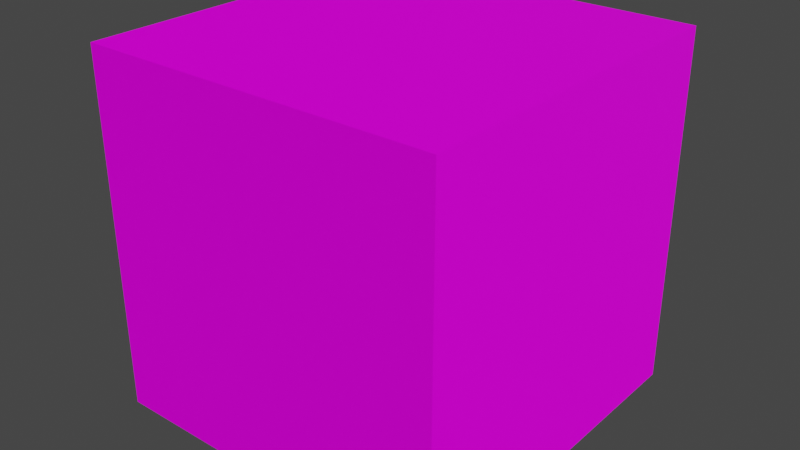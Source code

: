 # Source: Cube.blend  (saved by Blender 2.82.7; exported with 4.5.12 LTS)
import bpy
from mathutils import Matrix  # noqa: F401  (used for matrix-valued properties, if any)

bpy.ops.wm.read_factory_settings(use_empty=True)
scene = bpy.context.scene
scene.name = 'Scene'

# ---- collections
col_collection = bpy.data.collections.new('Collection'); scene.collection.children.link(col_collection)

# ---- images (referenced by path relative to the original .blend; pixels are not part of the script)
import os
ASSET_DIR = os.environ.get("B2B_ASSET_DIR", "")  # directory of the original .blend (textures are referenced by path, not embedded)
HERE = os.path.dirname(os.path.abspath(__file__))  # packed textures are extracted next to this script under _unpacked/

def load_image(name, relpath, width, height, colorspace="sRGB"):
    """Load a texture the original file referenced (path relative to the .blend, or extracted next to this script)."""
    p = next((c for c in (os.path.join(HERE, relpath), os.path.join(ASSET_DIR, relpath)) if relpath and os.path.exists(c)), "")
    if p:
        img = bpy.data.images.load(p, check_existing=True)
        img.name = name
    else:  # same state as the original file: an image datablock whose file is absent (Cycles renders it pink)
        img = bpy.data.images.new(name, width, height)
        img.source = "FILE"
        img.filepath = "//" + (relpath or name)
    img.colorspace_settings.name = colorspace
    return img
img_tiles_normal_png_001 = load_image('tiles_normal.png.001', 'tiles_normal.png', 1024, 1024, 'sRGB')
img_tiles_texture_png_002 = load_image('tiles_texture.png.002', 'tiles_texture.png', 1024, 1024, 'sRGB')
img_tiles_specular_png = load_image('tiles_specular.png', 'tiles_specular.png', 1024, 1024, 'sRGB')

# ---- materials (node trees are filled in below, after node groups)
mat_material_001 = bpy.data.materials.new('Material.001')
mat_material_001.use_transparent_shadow = False

# ---- material node trees
mat_material_001.use_nodes = True; mat_material_001.node_tree.nodes.clear()
_N = mat_material_001.node_tree.nodes; _L = mat_material_001.node_tree.links
n0 = _N.new('ShaderNodeOutputMaterial'); n0.name = 'Material Output'; n0.location = (224, 248)
n1 = _N.new('ShaderNodeBsdfPrincipled'); n1.name = 'Principled BSDF'; n1.location = (-66, 248)
n1.distribution = 'GGX'
n1.subsurface_method = 'BURLEY'
n1.inputs[2].default_value = 0.0
n1.inputs[3].default_value = 1.45
n1.inputs[20].default_value = 0.0
n1.inputs[27].default_value = (0.0, 0.0, 0.0, 1.0)
n1.inputs[28].default_value = 1.0
n2 = _N.new('ShaderNodeTexImage'); n2.name = 'Image Texture.002'; n2.location = (-516, -281)
n2.image = img_tiles_normal_png_001
n3 = _N.new('ShaderNodeTexImage'); n3.name = 'Image Texture.001'; n3.location = (-520, 262)
n3.image = img_tiles_texture_png_002
n4 = _N.new('ShaderNodeTexImage'); n4.name = 'Image Texture.003'; n4.location = (-538, -17)
n4.image = img_tiles_specular_png
_L.new(n3.outputs[0], n1.inputs[0])
_L.new(n1.outputs[0], n0.inputs[0])
_L.new(n2.outputs[0], n1.inputs[5])
_L.new(n4.outputs[0], n1.inputs[13])
n0.is_active_output = True

# ---- world
world_world = bpy.data.worlds.new('World'); scene.world = world_world
world_world.use_nodes = True; world_world.node_tree.nodes.clear()
_N = world_world.node_tree.nodes; _L = world_world.node_tree.links
n0 = _N.new('ShaderNodeOutputWorld'); n0.name = 'World Output'; n0.location = (300, 300)
n1 = _N.new('ShaderNodeBackground'); n1.name = 'Background'; n1.location = (10, 300)
n1.inputs[0].default_value = (0.05088, 0.05088, 0.05088, 1.0)
_L.new(n1.outputs[0], n0.inputs[0])
n0.is_active_output = True
world_world.color = (0.05088, 0.05088, 0.05088)
world_world.use_sun_shadow = False
world_world.sun_shadow_jitter_overblur = 0.0

# ---- meshes
me_cube = bpy.data.meshes.new('Cube')
me_cube.from_pydata([(1.0, 1.0, 1.0), (1.0, 1.0, -1.0), (1.0, -1.0, 1.0), (1.0, -1.0, -1.0), (-1.0, 1.0, 1.0), (-1.0, 1.0, -1.0), (-1.0, -1.0, 1.0), (-1.0, -1.0, -1.0)], [], [(0, 4, 6, 2), (3, 2, 6, 7), (7, 6, 4, 5), (5, 1, 3, 7), (1, 0, 2, 3), (5, 4, 0, 1)])
_uv = me_cube.uv_layers.new(name='UVMap')
_uv.uv.foreach_set('vector', [9.998e-05, 0.0001003, 0.9999, 9.998e-05, 0.9999, 0.9999, 0.0001001, 0.9999, 9.998e-05, 0.9999, 0.0001001, 9.998e-05, 0.9999, 0.0001001, 0.9999, 0.9999, 0.9999, 0.0001001, 0.9999, 0.9999, 9.998e-05, 0.9999, 0.0001001, 9.998e-05, 9.998e-05, 0.0001001, 0.9999, 9.998e-05, 0.9999, 0.9999, 0.0001, 0.9999, 9.998e-05, 0.9999, 0.0001001, 9.998e-05, 0.9999, 0.0001001, 0.9999, 0.9999, 0.9999, 0.0001001, 0.9999, 0.9999, 9.998e-05, 0.9999, 0.0001001, 9.998e-05])
me_cube.materials.append(mat_material_001)
me_cube.use_remesh_preserve_volume = False
me_cube.use_remesh_preserve_attributes = False
me_cube.use_mirror_vertex_groups = False
me_cube.update()

# ---- objects
ob_cube = bpy.data.objects.new('Cube', me_cube)

# ---- transforms, parenting, visibility, modifiers, constraints
ob_cube.location = (0.0, 0.0, 0.0)
ob_cube.lock_rotations_4d = False
ob_cube.empty_display_type = 'ARROWS'
ob_cube.lineart.crease_threshold = 0.0

# ---- collection membership
col_collection.objects.link(ob_cube)

# ---- scene / render settings (as saved in the file)
scene.frame_start = 1; scene.frame_end = 250; scene.frame_set(1)
scene.render.engine = 'BLENDER_EEVEE_NEXT'
scene.cycles.use_denoising = False
scene.cycles.samples = 128
scene.cycles.sampling_pattern = 'TABULATED_SOBOL'
scene.cycles.use_adaptive_sampling = False
scene.cycles.use_light_tree = False
scene.view_settings.view_transform = 'Filmic'
bpy.context.view_layer.update()

# ---- added for rendering (the .blend has no active camera and no usable light): camera, sun
cam_auto = bpy.data.cameras.new('AutoCamera')
cam_auto.lens = 50.0
cam_auto.sensor_width = 36.0
cam_auto.clip_end = 1000.0
ob_auto_camera = bpy.data.objects.new('AutoCamera', cam_auto)
scene.collection.objects.link(ob_auto_camera)
ob_auto_camera.location = (3.20507, -3.84609, 2.56406)
ob_auto_camera.rotation_euler = (1.09748, -7.21219e-08, 0.694738)
scene.camera = ob_auto_camera
light_auto_sun = bpy.data.lights.new('AutoSun', 'SUN')
light_auto_sun.energy = 3.0
light_auto_sun.angle = 0.0523599
ob_auto_sun = bpy.data.objects.new('AutoSun', light_auto_sun)
scene.collection.objects.link(ob_auto_sun)
ob_auto_sun.rotation_euler = (0.872665, 0.174533, 0.523599)
bpy.context.view_layer.update()

